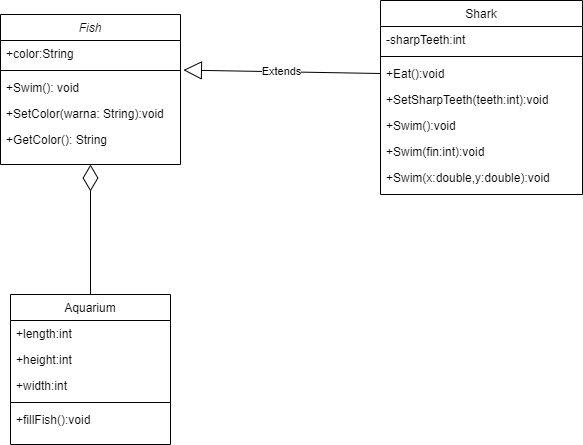

The diagram above was exported from draw.io. Its source (the exported page's mxGraphModel, read from the mxfile embedded in the PNG):
<mxGraphModel dx="1038" dy="523" grid="1" gridSize="10" guides="1" tooltips="1" connect="1" arrows="1" fold="1" page="1" pageScale="1" pageWidth="827" pageHeight="1169" math="0" shadow="0">
  <root>
    <mxCell id="WIyWlLk6GJQsqaUBKTNV-0" />
    <mxCell id="WIyWlLk6GJQsqaUBKTNV-1" parent="WIyWlLk6GJQsqaUBKTNV-0" />
    <mxCell id="fwo_I_GuEPBSCwpJomhz-0" value="Fish" style="swimlane;fontStyle=2;align=center;verticalAlign=top;childLayout=stackLayout;horizontal=1;startSize=26;horizontalStack=0;resizeParent=1;resizeLast=0;collapsible=1;marginBottom=0;rounded=0;shadow=0;strokeWidth=1;" parent="WIyWlLk6GJQsqaUBKTNV-1" vertex="1">
      <mxGeometry x="140" y="90" width="180" height="150" as="geometry">
        <mxRectangle x="230" y="140" width="160" height="26" as="alternateBounds" />
      </mxGeometry>
    </mxCell>
    <mxCell id="fwo_I_GuEPBSCwpJomhz-1" value="+color:String" style="text;align=left;verticalAlign=top;spacingLeft=4;spacingRight=4;overflow=hidden;rotatable=0;points=[[0,0.5],[1,0.5]];portConstraint=eastwest;" parent="fwo_I_GuEPBSCwpJomhz-0" vertex="1">
      <mxGeometry y="26" width="180" height="26" as="geometry" />
    </mxCell>
    <mxCell id="q9ieeXZZ4bEtO9ubFpR8-0" value="" style="line;html=1;strokeWidth=1;align=left;verticalAlign=middle;spacingTop=-1;spacingLeft=3;spacingRight=3;rotatable=0;labelPosition=right;points=[];portConstraint=eastwest;" vertex="1" parent="fwo_I_GuEPBSCwpJomhz-0">
      <mxGeometry y="52" width="180" height="8" as="geometry" />
    </mxCell>
    <mxCell id="fwo_I_GuEPBSCwpJomhz-2" value="+Swim(): void" style="text;align=left;verticalAlign=top;spacingLeft=4;spacingRight=4;overflow=hidden;rotatable=0;points=[[0,0.5],[1,0.5]];portConstraint=eastwest;rounded=0;shadow=0;html=0;" parent="fwo_I_GuEPBSCwpJomhz-0" vertex="1">
      <mxGeometry y="60" width="180" height="26" as="geometry" />
    </mxCell>
    <mxCell id="fwo_I_GuEPBSCwpJomhz-3" value="+SetColor(warna: String):void" style="text;align=left;verticalAlign=top;spacingLeft=4;spacingRight=4;overflow=hidden;rotatable=0;points=[[0,0.5],[1,0.5]];portConstraint=eastwest;rounded=0;shadow=0;html=0;" parent="fwo_I_GuEPBSCwpJomhz-0" vertex="1">
      <mxGeometry y="86" width="180" height="26" as="geometry" />
    </mxCell>
    <mxCell id="fwo_I_GuEPBSCwpJomhz-4" value="+GetColor(): String" style="text;align=left;verticalAlign=top;spacingLeft=4;spacingRight=4;overflow=hidden;rotatable=0;points=[[0,0.5],[1,0.5]];portConstraint=eastwest;rounded=0;shadow=0;html=0;" parent="fwo_I_GuEPBSCwpJomhz-0" vertex="1">
      <mxGeometry y="112" width="180" height="20" as="geometry" />
    </mxCell>
    <mxCell id="fwo_I_GuEPBSCwpJomhz-13" value="Aquarium" style="swimlane;fontStyle=0;align=center;verticalAlign=top;childLayout=stackLayout;horizontal=1;startSize=26;horizontalStack=0;resizeParent=1;resizeLast=0;collapsible=1;marginBottom=0;rounded=0;shadow=0;strokeWidth=1;" parent="WIyWlLk6GJQsqaUBKTNV-1" vertex="1">
      <mxGeometry x="150" y="370" width="160" height="150" as="geometry">
        <mxRectangle x="130" y="380" width="160" height="26" as="alternateBounds" />
      </mxGeometry>
    </mxCell>
    <mxCell id="fwo_I_GuEPBSCwpJomhz-14" value="+length:int" style="text;align=left;verticalAlign=top;spacingLeft=4;spacingRight=4;overflow=hidden;rotatable=0;points=[[0,0.5],[1,0.5]];portConstraint=eastwest;" parent="fwo_I_GuEPBSCwpJomhz-13" vertex="1">
      <mxGeometry y="26" width="160" height="26" as="geometry" />
    </mxCell>
    <mxCell id="fwo_I_GuEPBSCwpJomhz-15" value="+height:int" style="text;align=left;verticalAlign=top;spacingLeft=4;spacingRight=4;overflow=hidden;rotatable=0;points=[[0,0.5],[1,0.5]];portConstraint=eastwest;rounded=0;shadow=0;html=0;" parent="fwo_I_GuEPBSCwpJomhz-13" vertex="1">
      <mxGeometry y="52" width="160" height="26" as="geometry" />
    </mxCell>
    <mxCell id="fwo_I_GuEPBSCwpJomhz-16" value="+width:int" style="text;align=left;verticalAlign=top;spacingLeft=4;spacingRight=4;overflow=hidden;rotatable=0;points=[[0,0.5],[1,0.5]];portConstraint=eastwest;rounded=0;shadow=0;html=0;" parent="fwo_I_GuEPBSCwpJomhz-13" vertex="1">
      <mxGeometry y="78" width="160" height="26" as="geometry" />
    </mxCell>
    <mxCell id="q9ieeXZZ4bEtO9ubFpR8-1" value="" style="line;html=1;strokeWidth=1;align=left;verticalAlign=middle;spacingTop=-1;spacingLeft=3;spacingRight=3;rotatable=0;labelPosition=right;points=[];portConstraint=eastwest;" vertex="1" parent="fwo_I_GuEPBSCwpJomhz-13">
      <mxGeometry y="104" width="160" height="8" as="geometry" />
    </mxCell>
    <mxCell id="fwo_I_GuEPBSCwpJomhz-17" value="+fillFish():void" style="text;align=left;verticalAlign=top;spacingLeft=4;spacingRight=4;overflow=hidden;rotatable=0;points=[[0,0.5],[1,0.5]];portConstraint=eastwest;rounded=0;shadow=0;html=0;" parent="fwo_I_GuEPBSCwpJomhz-13" vertex="1">
      <mxGeometry y="112" width="160" height="26" as="geometry" />
    </mxCell>
    <mxCell id="fwo_I_GuEPBSCwpJomhz-5" value="Shark" style="swimlane;fontStyle=0;align=center;verticalAlign=top;childLayout=stackLayout;horizontal=1;startSize=26;horizontalStack=0;resizeParent=1;resizeLast=0;collapsible=1;marginBottom=0;rounded=0;shadow=0;strokeWidth=1;" parent="WIyWlLk6GJQsqaUBKTNV-1" vertex="1">
      <mxGeometry x="520" y="76" width="202" height="194" as="geometry">
        <mxRectangle x="550" y="140" width="160" height="26" as="alternateBounds" />
      </mxGeometry>
    </mxCell>
    <mxCell id="fwo_I_GuEPBSCwpJomhz-6" value="-sharpTeeth:int" style="text;align=left;verticalAlign=top;spacingLeft=4;spacingRight=4;overflow=hidden;rotatable=0;points=[[0,0.5],[1,0.5]];portConstraint=eastwest;" parent="fwo_I_GuEPBSCwpJomhz-5" vertex="1">
      <mxGeometry y="26" width="202" height="26" as="geometry" />
    </mxCell>
    <mxCell id="fwo_I_GuEPBSCwpJomhz-7" value="" style="line;html=1;strokeWidth=1;align=left;verticalAlign=middle;spacingTop=-1;spacingLeft=3;spacingRight=3;rotatable=0;labelPosition=right;points=[];portConstraint=eastwest;" parent="fwo_I_GuEPBSCwpJomhz-5" vertex="1">
      <mxGeometry y="52" width="202" height="8" as="geometry" />
    </mxCell>
    <mxCell id="fwo_I_GuEPBSCwpJomhz-8" value="+Eat():void" style="text;align=left;verticalAlign=top;spacingLeft=4;spacingRight=4;overflow=hidden;rotatable=0;points=[[0,0.5],[1,0.5]];portConstraint=eastwest;" parent="fwo_I_GuEPBSCwpJomhz-5" vertex="1">
      <mxGeometry y="60" width="202" height="26" as="geometry" />
    </mxCell>
    <mxCell id="fwo_I_GuEPBSCwpJomhz-9" value="+SetSharpTeeth(teeth:int):void" style="text;align=left;verticalAlign=top;spacingLeft=4;spacingRight=4;overflow=hidden;rotatable=0;points=[[0,0.5],[1,0.5]];portConstraint=eastwest;" parent="fwo_I_GuEPBSCwpJomhz-5" vertex="1">
      <mxGeometry y="86" width="202" height="26" as="geometry" />
    </mxCell>
    <mxCell id="fwo_I_GuEPBSCwpJomhz-10" value="+Swim():void" style="text;align=left;verticalAlign=top;spacingLeft=4;spacingRight=4;overflow=hidden;rotatable=0;points=[[0,0.5],[1,0.5]];portConstraint=eastwest;" parent="fwo_I_GuEPBSCwpJomhz-5" vertex="1">
      <mxGeometry y="112" width="202" height="26" as="geometry" />
    </mxCell>
    <mxCell id="fwo_I_GuEPBSCwpJomhz-11" value="+Swim(fin:int):void" style="text;align=left;verticalAlign=top;spacingLeft=4;spacingRight=4;overflow=hidden;rotatable=0;points=[[0,0.5],[1,0.5]];portConstraint=eastwest;" parent="fwo_I_GuEPBSCwpJomhz-5" vertex="1">
      <mxGeometry y="138" width="202" height="26" as="geometry" />
    </mxCell>
    <mxCell id="fwo_I_GuEPBSCwpJomhz-12" value="+Swim(x:double,y:double):void" style="text;align=left;verticalAlign=top;spacingLeft=4;spacingRight=4;overflow=hidden;rotatable=0;points=[[0,0.5],[1,0.5]];portConstraint=eastwest;" parent="fwo_I_GuEPBSCwpJomhz-5" vertex="1">
      <mxGeometry y="164" width="202" height="26" as="geometry" />
    </mxCell>
    <mxCell id="q9ieeXZZ4bEtO9ubFpR8-3" value="" style="endArrow=diamondThin;endFill=0;endSize=24;html=1;entryX=0.5;entryY=1;entryDx=0;entryDy=0;" edge="1" parent="WIyWlLk6GJQsqaUBKTNV-1" target="fwo_I_GuEPBSCwpJomhz-0">
      <mxGeometry width="160" relative="1" as="geometry">
        <mxPoint x="230" y="370" as="sourcePoint" />
        <mxPoint x="490" y="270" as="targetPoint" />
      </mxGeometry>
    </mxCell>
    <mxCell id="q9ieeXZZ4bEtO9ubFpR8-5" value="Extends" style="endArrow=block;endSize=16;endFill=0;html=1;entryX=1.016;entryY=1.138;entryDx=0;entryDy=0;entryPerimeter=0;exitX=0;exitY=0.5;exitDx=0;exitDy=0;" edge="1" parent="WIyWlLk6GJQsqaUBKTNV-1" source="fwo_I_GuEPBSCwpJomhz-8" target="fwo_I_GuEPBSCwpJomhz-1">
      <mxGeometry width="160" relative="1" as="geometry">
        <mxPoint x="510" y="150" as="sourcePoint" />
        <mxPoint x="490" y="270" as="targetPoint" />
      </mxGeometry>
    </mxCell>
  </root>
</mxGraphModel>